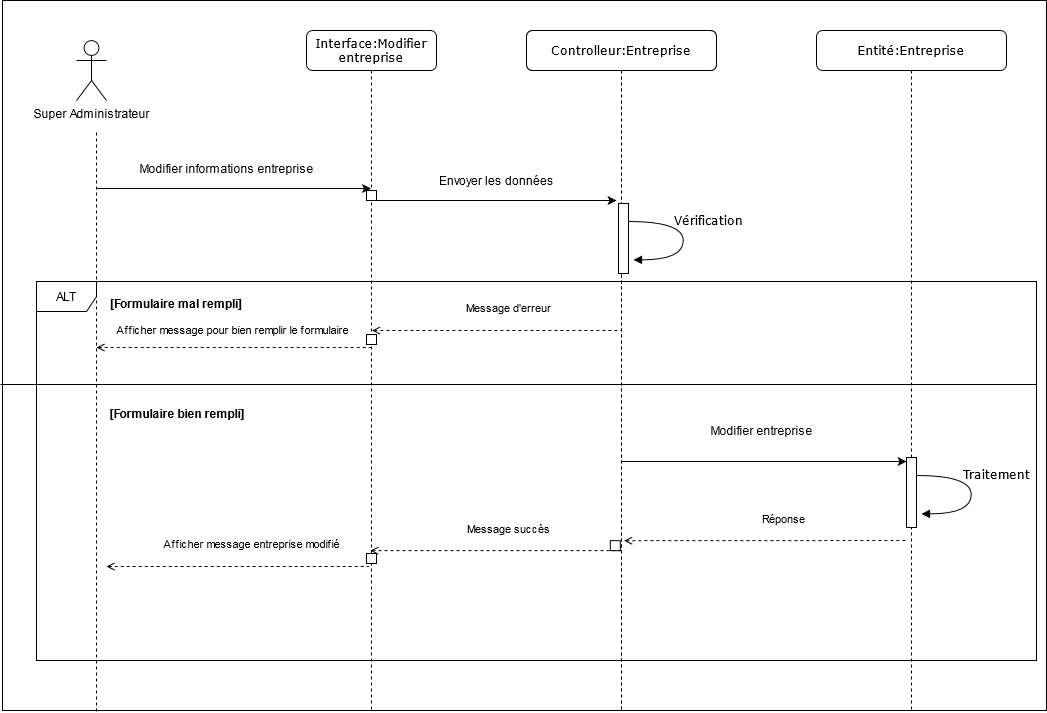

The diagram above was exported from draw.io. Its source (the exported page's mxGraphModel, read from the mxfile embedded in the PNG):
<mxGraphModel dx="1210" dy="608" grid="1" gridSize="10" guides="1" tooltips="1" connect="1" arrows="1" fold="1" page="1" pageScale="1" pageWidth="1100" pageHeight="850" background="#ffffff" math="0" shadow="0">
  <root>
    <mxCell id="0" />
    <mxCell id="1" parent="0" />
    <mxCell id="34JDZZ75tNxpNJ9Wz8k3-58" value="" style="rounded=0;whiteSpace=wrap;html=1;" vertex="1" parent="1">
      <mxGeometry x="26" y="40" width="1044" height="710" as="geometry" />
    </mxCell>
    <mxCell id="34JDZZ75tNxpNJ9Wz8k3-18" value="ALT" style="shape=umlFrame;whiteSpace=wrap;html=1;" vertex="1" parent="1">
      <mxGeometry x="60" y="321" width="1000" height="379" as="geometry" />
    </mxCell>
    <mxCell id="7baba1c4bc27f4b0-2" value="Interface:Modifier entreprise" style="shape=umlLifeline;perimeter=lifelinePerimeter;whiteSpace=wrap;html=1;container=1;collapsible=0;recursiveResize=0;outlineConnect=0;rounded=1;shadow=0;comic=0;labelBackgroundColor=none;strokeWidth=1;fontFamily=Verdana;fontSize=12;align=center;" parent="1" vertex="1">
      <mxGeometry x="330" y="70" width="130" height="680" as="geometry" />
    </mxCell>
    <mxCell id="7baba1c4bc27f4b0-37" value="" style="html=1;points=[];perimeter=orthogonalPerimeter;rounded=0;shadow=0;comic=0;labelBackgroundColor=none;strokeWidth=1;fontFamily=Verdana;fontSize=12;align=center;" parent="7baba1c4bc27f4b0-2" vertex="1">
      <mxGeometry x="60" y="160" width="10" height="10" as="geometry" />
    </mxCell>
    <mxCell id="34JDZZ75tNxpNJ9Wz8k3-75" value="" style="html=1;points=[];perimeter=orthogonalPerimeter;rounded=0;shadow=0;comic=0;labelBackgroundColor=none;strokeWidth=1;fontFamily=Verdana;fontSize=12;align=center;" vertex="1" parent="7baba1c4bc27f4b0-2">
      <mxGeometry x="60" y="304" width="10" height="10" as="geometry" />
    </mxCell>
    <mxCell id="34JDZZ75tNxpNJ9Wz8k3-139" value="" style="html=1;points=[];perimeter=orthogonalPerimeter;rounded=0;shadow=0;comic=0;labelBackgroundColor=none;strokeWidth=1;fontFamily=Verdana;fontSize=12;align=center;" vertex="1" parent="7baba1c4bc27f4b0-2">
      <mxGeometry x="60" y="523" width="10" height="10" as="geometry" />
    </mxCell>
    <mxCell id="7baba1c4bc27f4b0-3" value="Controlleur:Entreprise" style="shape=umlLifeline;perimeter=lifelinePerimeter;whiteSpace=wrap;html=1;container=1;collapsible=0;recursiveResize=0;outlineConnect=0;rounded=1;shadow=0;comic=0;labelBackgroundColor=none;strokeWidth=1;fontFamily=Verdana;fontSize=12;align=center;" parent="1" vertex="1">
      <mxGeometry x="550" y="70" width="190" height="680" as="geometry" />
    </mxCell>
    <mxCell id="34JDZZ75tNxpNJ9Wz8k3-120" value="Controlleur:Entreprise" style="shape=umlLifeline;perimeter=lifelinePerimeter;whiteSpace=wrap;html=1;container=1;collapsible=0;recursiveResize=0;outlineConnect=0;rounded=1;shadow=0;comic=0;labelBackgroundColor=none;strokeWidth=1;fontFamily=Verdana;fontSize=12;align=center;" vertex="1" parent="7baba1c4bc27f4b0-3">
      <mxGeometry width="190" height="680" as="geometry" />
    </mxCell>
    <mxCell id="34JDZZ75tNxpNJ9Wz8k3-121" value="" style="html=1;points=[];perimeter=orthogonalPerimeter;rounded=0;shadow=0;comic=0;labelBackgroundColor=none;strokeWidth=1;fontFamily=Verdana;fontSize=12;align=center;" vertex="1" parent="34JDZZ75tNxpNJ9Wz8k3-120">
      <mxGeometry x="83.81" y="510.15999999999997" width="10" height="10" as="geometry" />
    </mxCell>
    <mxCell id="34JDZZ75tNxpNJ9Wz8k3-1" value="Super Administrateur" style="shape=umlActor;verticalLabelPosition=bottom;verticalAlign=top;html=1;outlineConnect=0;" vertex="1" parent="1">
      <mxGeometry x="100" y="80" width="30" height="60" as="geometry" />
    </mxCell>
    <mxCell id="34JDZZ75tNxpNJ9Wz8k3-5" value="" style="endArrow=none;dashed=1;html=1;" edge="1" parent="1">
      <mxGeometry width="50" height="50" relative="1" as="geometry">
        <mxPoint x="120" y="751" as="sourcePoint" />
        <mxPoint x="120" y="170" as="targetPoint" />
      </mxGeometry>
    </mxCell>
    <mxCell id="34JDZZ75tNxpNJ9Wz8k3-7" value="Entité:Entreprise" style="shape=umlLifeline;perimeter=lifelinePerimeter;whiteSpace=wrap;html=1;container=1;collapsible=0;recursiveResize=0;outlineConnect=0;rounded=1;shadow=0;comic=0;labelBackgroundColor=none;strokeWidth=1;fontFamily=Verdana;fontSize=12;align=center;" vertex="1" parent="1">
      <mxGeometry x="840" y="70" width="190" height="680" as="geometry" />
    </mxCell>
    <mxCell id="7baba1c4bc27f4b0-22" value="" style="html=1;points=[];perimeter=orthogonalPerimeter;rounded=0;shadow=0;comic=0;labelBackgroundColor=none;strokeWidth=1;fontFamily=Verdana;fontSize=12;align=center;" parent="34JDZZ75tNxpNJ9Wz8k3-7" vertex="1">
      <mxGeometry x="-198" y="173" width="10" height="70" as="geometry" />
    </mxCell>
    <mxCell id="7baba1c4bc27f4b0-39" value="Vérification" style="html=1;verticalAlign=bottom;endArrow=block;labelBackgroundColor=none;fontFamily=Verdana;fontSize=12;elbow=vertical;edgeStyle=orthogonalEdgeStyle;curved=1;entryX=1;entryY=0.286;entryPerimeter=0;exitX=1.038;exitY=0.345;exitPerimeter=0;" parent="34JDZZ75tNxpNJ9Wz8k3-7" edge="1">
      <mxGeometry x="-0.1073" y="25" relative="1" as="geometry">
        <mxPoint x="-187.99666666666656" y="191" as="sourcePoint" />
        <mxPoint x="-182.99666666666656" y="229.33333333333337" as="targetPoint" />
        <Array as="points">
          <mxPoint x="-133.33000000000004" y="191" />
          <mxPoint x="-133.33000000000004" y="229" />
        </Array>
        <mxPoint as="offset" />
      </mxGeometry>
    </mxCell>
    <mxCell id="34JDZZ75tNxpNJ9Wz8k3-9" value="" style="endArrow=classic;html=1;" edge="1" parent="1">
      <mxGeometry width="50" height="50" relative="1" as="geometry">
        <mxPoint x="120" y="228" as="sourcePoint" />
        <mxPoint x="394.5" y="228" as="targetPoint" />
      </mxGeometry>
    </mxCell>
    <mxCell id="34JDZZ75tNxpNJ9Wz8k3-10" value="Modifier informations entreprise" style="text;html=1;align=center;verticalAlign=middle;resizable=0;points=[];autosize=1;" vertex="1" parent="1">
      <mxGeometry x="150" y="198" width="200" height="20" as="geometry" />
    </mxCell>
    <mxCell id="34JDZZ75tNxpNJ9Wz8k3-11" value="" style="endArrow=classic;html=1;" edge="1" parent="1" source="7baba1c4bc27f4b0-2">
      <mxGeometry width="50" height="50" relative="1" as="geometry">
        <mxPoint x="390" y="240" as="sourcePoint" />
        <mxPoint x="640" y="240" as="targetPoint" />
      </mxGeometry>
    </mxCell>
    <mxCell id="34JDZZ75tNxpNJ9Wz8k3-12" value="Envoyer les données" style="text;html=1;align=center;verticalAlign=middle;resizable=0;points=[];autosize=1;" vertex="1" parent="1">
      <mxGeometry x="450" y="210" width="140" height="20" as="geometry" />
    </mxCell>
    <mxCell id="34JDZZ75tNxpNJ9Wz8k3-39" value="" style="endArrow=none;html=1;" edge="1" parent="1">
      <mxGeometry width="50" height="50" relative="1" as="geometry">
        <mxPoint x="24" y="424" as="sourcePoint" />
        <mxPoint x="1060" y="424" as="targetPoint" />
      </mxGeometry>
    </mxCell>
    <mxCell id="34JDZZ75tNxpNJ9Wz8k3-40" value="[Formulaire mal rempli]" style="text;align=center;fontStyle=1;verticalAlign=middle;spacingLeft=3;spacingRight=3;strokeColor=none;rotatable=0;points=[[0,0.5],[1,0.5]];portConstraint=eastwest;" vertex="1" parent="1">
      <mxGeometry x="160" y="330" width="80" height="26" as="geometry" />
    </mxCell>
    <mxCell id="34JDZZ75tNxpNJ9Wz8k3-70" value="" style="endArrow=none;dashed=1;html=1;entryX=0.6;entryY=1.043;entryDx=0;entryDy=0;entryPerimeter=0;startArrow=open;startFill=0;" edge="1" parent="1">
      <mxGeometry width="50" height="50" relative="1" as="geometry">
        <mxPoint x="395.58666666666653" y="370" as="sourcePoint" />
        <mxPoint x="644.42" y="370" as="targetPoint" />
      </mxGeometry>
    </mxCell>
    <mxCell id="34JDZZ75tNxpNJ9Wz8k3-71" value="Message d'erreur" style="edgeLabel;html=1;align=center;verticalAlign=middle;resizable=0;points=[];" vertex="1" connectable="0" parent="34JDZZ75tNxpNJ9Wz8k3-70">
      <mxGeometry x="0.4031" relative="1" as="geometry">
        <mxPoint x="-39.5" y="-23.01" as="offset" />
      </mxGeometry>
    </mxCell>
    <mxCell id="34JDZZ75tNxpNJ9Wz8k3-72" value="" style="endArrow=none;dashed=1;html=1;entryX=0.6;entryY=1.043;entryDx=0;entryDy=0;entryPerimeter=0;startArrow=open;startFill=0;" edge="1" parent="1">
      <mxGeometry width="50" height="50" relative="1" as="geometry">
        <mxPoint x="120" y="387" as="sourcePoint" />
        <mxPoint x="395.4200000000001" y="386.9999999999999" as="targetPoint" />
      </mxGeometry>
    </mxCell>
    <mxCell id="34JDZZ75tNxpNJ9Wz8k3-73" value="Afficher message pour bien remplir le formulaire" style="edgeLabel;html=1;align=center;verticalAlign=middle;resizable=0;points=[];" vertex="1" connectable="0" parent="34JDZZ75tNxpNJ9Wz8k3-72">
      <mxGeometry x="0.4031" relative="1" as="geometry">
        <mxPoint x="-57.5" y="-18.01" as="offset" />
      </mxGeometry>
    </mxCell>
    <mxCell id="34JDZZ75tNxpNJ9Wz8k3-83" value="[Formulaire bien rempli]" style="text;align=center;fontStyle=1;verticalAlign=middle;spacingLeft=3;spacingRight=3;strokeColor=none;rotatable=0;points=[[0,0.5],[1,0.5]];portConstraint=eastwest;" vertex="1" parent="1">
      <mxGeometry x="161" y="440" width="80" height="26" as="geometry" />
    </mxCell>
    <mxCell id="34JDZZ75tNxpNJ9Wz8k3-97" value="" style="endArrow=classic;html=1;" edge="1" parent="1">
      <mxGeometry width="50" height="50" relative="1" as="geometry">
        <mxPoint x="644.3235294117644" y="500.9999999999998" as="sourcePoint" />
        <mxPoint x="930" y="501" as="targetPoint" />
      </mxGeometry>
    </mxCell>
    <mxCell id="34JDZZ75tNxpNJ9Wz8k3-98" value="Modifier entreprise" style="text;html=1;align=center;verticalAlign=middle;resizable=0;points=[];autosize=1;" vertex="1" parent="1">
      <mxGeometry x="720" y="460" width="130" height="20" as="geometry" />
    </mxCell>
    <mxCell id="34JDZZ75tNxpNJ9Wz8k3-103" value="" style="endArrow=none;dashed=1;html=1;entryX=0.6;entryY=1.043;entryDx=0;entryDy=0;entryPerimeter=0;startArrow=open;startFill=0;exitX=0.526;exitY=0.644;exitDx=0;exitDy=0;exitPerimeter=0;" edge="1" parent="1">
      <mxGeometry width="50" height="50" relative="1" as="geometry">
        <mxPoint x="647.61" y="580.2" as="sourcePoint" />
        <mxPoint x="929.9999999999999" y="580" as="targetPoint" />
      </mxGeometry>
    </mxCell>
    <mxCell id="34JDZZ75tNxpNJ9Wz8k3-104" value="Réponse" style="edgeLabel;html=1;align=center;verticalAlign=middle;resizable=0;points=[];" vertex="1" connectable="0" parent="34JDZZ75tNxpNJ9Wz8k3-103">
      <mxGeometry x="0.4031" relative="1" as="geometry">
        <mxPoint x="-39.5" y="-23.01" as="offset" />
      </mxGeometry>
    </mxCell>
    <mxCell id="34JDZZ75tNxpNJ9Wz8k3-105" value="" style="endArrow=none;dashed=1;html=1;entryX=0.6;entryY=1.043;entryDx=0;entryDy=0;entryPerimeter=0;startArrow=open;startFill=0;" edge="1" parent="1">
      <mxGeometry width="50" height="50" relative="1" as="geometry">
        <mxPoint x="393.81" y="590.16" as="sourcePoint" />
        <mxPoint x="646.1999999999998" y="590.16" as="targetPoint" />
      </mxGeometry>
    </mxCell>
    <mxCell id="34JDZZ75tNxpNJ9Wz8k3-106" value="Message succès" style="edgeLabel;html=1;align=center;verticalAlign=middle;resizable=0;points=[];" vertex="1" connectable="0" parent="34JDZZ75tNxpNJ9Wz8k3-105">
      <mxGeometry x="0.4031" relative="1" as="geometry">
        <mxPoint x="-39.5" y="-23.01" as="offset" />
      </mxGeometry>
    </mxCell>
    <mxCell id="34JDZZ75tNxpNJ9Wz8k3-107" value="" style="endArrow=none;dashed=1;html=1;entryX=0.6;entryY=1.043;entryDx=0;entryDy=0;entryPerimeter=0;startArrow=open;startFill=0;" edge="1" parent="1">
      <mxGeometry width="50" height="50" relative="1" as="geometry">
        <mxPoint x="130" y="606" as="sourcePoint" />
        <mxPoint x="392.3899999999999" y="606" as="targetPoint" />
      </mxGeometry>
    </mxCell>
    <mxCell id="34JDZZ75tNxpNJ9Wz8k3-108" value="Afficher message entreprise modifié" style="edgeLabel;html=1;align=center;verticalAlign=middle;resizable=0;points=[];" vertex="1" connectable="0" parent="34JDZZ75tNxpNJ9Wz8k3-107">
      <mxGeometry x="0.4031" relative="1" as="geometry">
        <mxPoint x="-39.5" y="-23.01" as="offset" />
      </mxGeometry>
    </mxCell>
    <mxCell id="34JDZZ75tNxpNJ9Wz8k3-137" value="" style="html=1;points=[];perimeter=orthogonalPerimeter;rounded=0;shadow=0;comic=0;labelBackgroundColor=none;strokeWidth=1;fontFamily=Verdana;fontSize=12;align=center;" vertex="1" parent="1">
      <mxGeometry x="930" y="497" width="10" height="70" as="geometry" />
    </mxCell>
    <mxCell id="34JDZZ75tNxpNJ9Wz8k3-138" value="Traitement" style="html=1;verticalAlign=bottom;endArrow=block;labelBackgroundColor=none;fontFamily=Verdana;fontSize=12;elbow=vertical;edgeStyle=orthogonalEdgeStyle;curved=1;entryX=1;entryY=0.286;entryPerimeter=0;exitX=1.038;exitY=0.345;exitPerimeter=0;" edge="1" parent="1">
      <mxGeometry x="-0.1073" y="25" relative="1" as="geometry">
        <mxPoint x="940.0033333333336" y="515" as="sourcePoint" />
        <mxPoint x="945.0033333333336" y="553.3333333333335" as="targetPoint" />
        <Array as="points">
          <mxPoint x="994.67" y="515" />
          <mxPoint x="994.67" y="553" />
        </Array>
        <mxPoint as="offset" />
      </mxGeometry>
    </mxCell>
  </root>
</mxGraphModel>